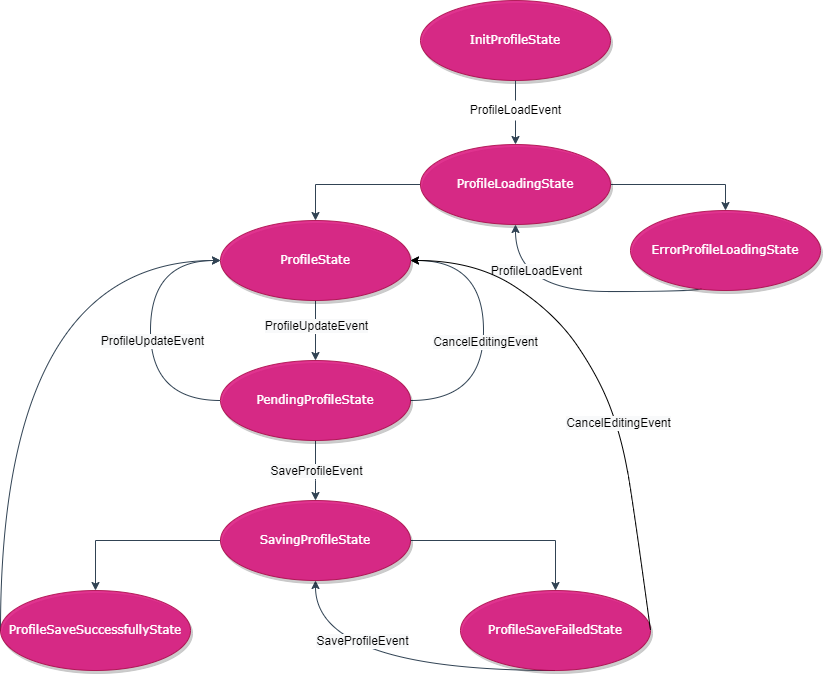

The diagram above was exported from draw.io. Its source (the exported page's mxGraphModel, read from the mxfile embedded in the PNG):
<mxGraphModel dx="1317" dy="834" grid="0" gridSize="10" guides="1" tooltips="1" connect="1" arrows="1" fold="1" page="0" pageScale="1" pageWidth="1100" pageHeight="850" background="#ffffff" math="0" shadow="0">
  <root>
    <mxCell id="0" />
    <mxCell id="1" parent="0" />
    <mxCell id="VdmWhks0jONngRQcUn2z-10" style="edgeStyle=orthogonalEdgeStyle;curved=1;rounded=0;orthogonalLoop=1;jettySize=auto;html=1;exitX=1;exitY=0.5;exitDx=0;exitDy=0;entryX=1;entryY=0.5;entryDx=0;entryDy=0;fontSize=12;fontColor=none;strokeColor=#314354;" edge="1" parent="1" source="1ea317790d2ca983-10" target="1ea317790d2ca983-9">
      <mxGeometry relative="1" as="geometry">
        <Array as="points">
          <mxPoint x="503" y="470" />
          <mxPoint x="503" y="330" />
        </Array>
        <mxPoint x="514" y="329" as="sourcePoint" />
        <mxPoint x="514" y="469" as="targetPoint" />
      </mxGeometry>
    </mxCell>
    <mxCell id="VdmWhks0jONngRQcUn2z-11" value="&lt;span style=&quot;background-color: rgb(248 , 249 , 250)&quot;&gt;CancelEditingEvent&lt;/span&gt;" style="edgeLabel;html=1;align=center;verticalAlign=middle;resizable=0;points=[];fontSize=12;fontColor=none;" vertex="1" connectable="0" parent="VdmWhks0jONngRQcUn2z-10">
      <mxGeometry x="-0.1604" y="-1" relative="1" as="geometry">
        <mxPoint y="-12" as="offset" />
      </mxGeometry>
    </mxCell>
    <mxCell id="1ea317790d2ca983-1" value="InitProfileState" style="ellipse;whiteSpace=wrap;html=1;rounded=0;shadow=1;comic=0;labelBackgroundColor=none;strokeWidth=1;fontFamily=Verdana;fontSize=12;align=center;fillColor=#d80073;strokeColor=#A50040;fontColor=#ffffff;gradientColor=none;opacity=80;" parent="1" vertex="1">
      <mxGeometry x="440" y="70" width="190" height="80" as="geometry" />
    </mxCell>
    <mxCell id="Q_nKUYzIJw1P497oP7Kt-20" value="" style="edgeStyle=orthogonalEdgeStyle;rounded=0;orthogonalLoop=1;jettySize=auto;html=1;fontColor=none;strokeColor=#314354;entryX=0.5;entryY=0;entryDx=0;entryDy=0;" parent="1" source="1ea317790d2ca983-2" target="1ea317790d2ca983-9" edge="1">
      <mxGeometry relative="1" as="geometry">
        <mxPoint x="393" y="304" as="targetPoint" />
      </mxGeometry>
    </mxCell>
    <mxCell id="Q_nKUYzIJw1P497oP7Kt-22" value="" style="edgeStyle=orthogonalEdgeStyle;rounded=0;orthogonalLoop=1;jettySize=auto;html=1;fontColor=none;strokeColor=#314354;" parent="1" source="1ea317790d2ca983-2" target="1ea317790d2ca983-3" edge="1">
      <mxGeometry relative="1" as="geometry">
        <Array as="points">
          <mxPoint x="745" y="254" />
        </Array>
      </mxGeometry>
    </mxCell>
    <mxCell id="1ea317790d2ca983-2" value="&lt;span&gt;ProfileLoadingState&lt;/span&gt;" style="ellipse;whiteSpace=wrap;html=1;rounded=0;shadow=1;comic=0;labelBackgroundColor=none;strokeWidth=1;fontFamily=Verdana;fontSize=12;align=center;fillColor=#d80073;fontColor=#ffffff;strokeColor=#A50040;opacity=80;" parent="1" vertex="1">
      <mxGeometry x="440" y="214" width="190" height="80" as="geometry" />
    </mxCell>
    <mxCell id="Q_nKUYzIJw1P497oP7Kt-47" value="" style="edgeStyle=orthogonalEdgeStyle;curved=1;rounded=0;orthogonalLoop=1;jettySize=auto;html=1;entryX=0.5;entryY=1;entryDx=0;entryDy=0;fontSize=12;fontColor=none;strokeColor=#314354;exitX=0.371;exitY=0.973;exitDx=0;exitDy=0;exitPerimeter=0;" parent="1" source="1ea317790d2ca983-3" target="1ea317790d2ca983-2" edge="1">
      <mxGeometry x="0.1485" y="-21" relative="1" as="geometry">
        <mxPoint x="680" y="460" as="sourcePoint" />
        <Array as="points">
          <mxPoint x="721" y="361" />
          <mxPoint x="535" y="361" />
        </Array>
        <mxPoint as="offset" />
      </mxGeometry>
    </mxCell>
    <mxCell id="Q_nKUYzIJw1P497oP7Kt-64" value="&lt;span style=&quot;font-family: &amp;#34;helvetica&amp;#34; ; background-color: rgb(248 , 249 , 250)&quot;&gt;ProfileLoadEvent&lt;/span&gt;" style="edgeLabel;html=1;align=center;verticalAlign=middle;resizable=0;points=[];fontSize=12;fontColor=none;" parent="Q_nKUYzIJw1P497oP7Kt-47" vertex="1" connectable="0">
      <mxGeometry x="0.0291" y="-1" relative="1" as="geometry">
        <mxPoint x="-36" y="-20" as="offset" />
      </mxGeometry>
    </mxCell>
    <mxCell id="1ea317790d2ca983-3" value="&lt;span&gt;ErrorProfileLoadingState&lt;br&gt;&lt;/span&gt;" style="ellipse;whiteSpace=wrap;html=1;rounded=0;shadow=1;comic=0;labelBackgroundColor=none;strokeWidth=1;fontFamily=Verdana;fontSize=12;align=center;fillColor=#d80073;fontColor=#ffffff;strokeColor=#A50040;opacity=80;" parent="1" vertex="1">
      <mxGeometry x="650" y="280" width="190" height="80" as="geometry" />
    </mxCell>
    <mxCell id="Q_nKUYzIJw1P497oP7Kt-50" style="edgeStyle=orthogonalEdgeStyle;curved=1;rounded=0;orthogonalLoop=1;jettySize=auto;html=1;exitX=0.5;exitY=1;exitDx=0;exitDy=0;entryX=0.5;entryY=1;entryDx=0;entryDy=0;fontSize=12;fontColor=none;strokeColor=#314354;" parent="1" source="1ea317790d2ca983-8" target="1ea317790d2ca983-11" edge="1">
      <mxGeometry relative="1" as="geometry">
        <Array as="points">
          <mxPoint x="335" y="740" />
        </Array>
      </mxGeometry>
    </mxCell>
    <mxCell id="Q_nKUYzIJw1P497oP7Kt-61" value="&lt;span style=&quot;background-color: rgb(248 , 249 , 250)&quot;&gt;SaveProfileEvent&lt;/span&gt;" style="edgeLabel;html=1;align=center;verticalAlign=middle;resizable=0;points=[];fontSize=12;fontColor=none;" parent="Q_nKUYzIJw1P497oP7Kt-50" vertex="1" connectable="0">
      <mxGeometry x="-0.6157" y="-2" relative="1" as="geometry">
        <mxPoint x="-131" y="-28" as="offset" />
      </mxGeometry>
    </mxCell>
    <mxCell id="1ea317790d2ca983-8" value="ProfileSaveFailedState" style="ellipse;whiteSpace=wrap;html=1;rounded=0;shadow=1;comic=0;labelBackgroundColor=none;strokeWidth=1;fontFamily=Verdana;fontSize=12;align=center;fillColor=#d80073;fontColor=#ffffff;strokeColor=#A50040;opacity=80;" parent="1" vertex="1">
      <mxGeometry x="480" y="660" width="190" height="80" as="geometry" />
    </mxCell>
    <mxCell id="Q_nKUYzIJw1P497oP7Kt-54" value="" style="edgeStyle=orthogonalEdgeStyle;curved=1;rounded=0;orthogonalLoop=1;jettySize=auto;html=1;fontSize=12;fontColor=none;strokeColor=#314354;" parent="1" source="1ea317790d2ca983-9" target="1ea317790d2ca983-10" edge="1">
      <mxGeometry relative="1" as="geometry">
        <Array as="points">
          <mxPoint x="335" y="400" />
          <mxPoint x="335" y="400" />
        </Array>
      </mxGeometry>
    </mxCell>
    <mxCell id="Q_nKUYzIJw1P497oP7Kt-57" value="&lt;span style=&quot;background-color: rgb(248 , 249 , 250)&quot;&gt;ProfileUpdateEvent&lt;/span&gt;" style="edgeLabel;html=1;align=center;verticalAlign=middle;resizable=0;points=[];fontSize=12;fontColor=none;" parent="Q_nKUYzIJw1P497oP7Kt-54" vertex="1" connectable="0">
      <mxGeometry x="-0.1821" relative="1" as="geometry">
        <mxPoint as="offset" />
      </mxGeometry>
    </mxCell>
    <mxCell id="1ea317790d2ca983-9" value="ProfileState" style="ellipse;whiteSpace=wrap;html=1;rounded=0;shadow=1;comic=0;labelBackgroundColor=none;strokeWidth=1;fontFamily=Verdana;fontSize=12;align=center;fillColor=#d80073;fontColor=#ffffff;strokeColor=#A50040;opacity=80;" parent="1" vertex="1">
      <mxGeometry x="240" y="290" width="190" height="80" as="geometry" />
    </mxCell>
    <mxCell id="Q_nKUYzIJw1P497oP7Kt-48" style="edgeStyle=orthogonalEdgeStyle;curved=1;rounded=0;orthogonalLoop=1;jettySize=auto;html=1;exitX=0;exitY=0.5;exitDx=0;exitDy=0;entryX=0;entryY=0.5;entryDx=0;entryDy=0;fontSize=12;fontColor=none;strokeColor=#314354;" parent="1" source="1ea317790d2ca983-10" target="1ea317790d2ca983-9" edge="1">
      <mxGeometry relative="1" as="geometry">
        <Array as="points">
          <mxPoint x="170" y="470" />
          <mxPoint x="170" y="330" />
        </Array>
      </mxGeometry>
    </mxCell>
    <mxCell id="Q_nKUYzIJw1P497oP7Kt-53" value="&lt;span style=&quot;background-color: rgb(248 , 249 , 250)&quot;&gt;ProfileUpdateEvent&lt;/span&gt;" style="edgeLabel;html=1;align=center;verticalAlign=middle;resizable=0;points=[];fontSize=12;fontColor=none;" parent="Q_nKUYzIJw1P497oP7Kt-48" vertex="1" connectable="0">
      <mxGeometry x="-0.1604" y="-1" relative="1" as="geometry">
        <mxPoint y="-12" as="offset" />
      </mxGeometry>
    </mxCell>
    <mxCell id="Q_nKUYzIJw1P497oP7Kt-58" value="" style="edgeStyle=orthogonalEdgeStyle;curved=1;rounded=0;orthogonalLoop=1;jettySize=auto;html=1;fontSize=12;fontColor=none;strokeColor=#314354;" parent="1" source="1ea317790d2ca983-10" target="1ea317790d2ca983-11" edge="1">
      <mxGeometry relative="1" as="geometry">
        <Array as="points">
          <mxPoint x="335" y="550" />
          <mxPoint x="335" y="550" />
        </Array>
      </mxGeometry>
    </mxCell>
    <mxCell id="Q_nKUYzIJw1P497oP7Kt-59" value="&lt;span style=&quot;background-color: rgb(248 , 249 , 250)&quot;&gt;SaveProfileEvent&lt;br&gt;&lt;/span&gt;" style="edgeLabel;html=1;align=center;verticalAlign=middle;resizable=0;points=[];fontSize=12;fontColor=none;" parent="Q_nKUYzIJw1P497oP7Kt-58" vertex="1" connectable="0">
      <mxGeometry x="-0.6454" y="-2" relative="1" as="geometry">
        <mxPoint x="2" y="19" as="offset" />
      </mxGeometry>
    </mxCell>
    <mxCell id="1ea317790d2ca983-10" value="&lt;span&gt;PendingProfileState&lt;/span&gt;" style="ellipse;whiteSpace=wrap;html=1;rounded=0;shadow=1;comic=0;labelBackgroundColor=none;strokeWidth=1;fontFamily=Verdana;fontSize=12;align=center;fillColor=#d80073;fontColor=#ffffff;strokeColor=#A50040;opacity=80;" parent="1" vertex="1">
      <mxGeometry x="240" y="430" width="190" height="80" as="geometry" />
    </mxCell>
    <mxCell id="Q_nKUYzIJw1P497oP7Kt-24" value="" style="edgeStyle=orthogonalEdgeStyle;rounded=0;orthogonalLoop=1;jettySize=auto;html=1;fontColor=none;strokeColor=#314354;" parent="1" source="1ea317790d2ca983-11" target="1ea317790d2ca983-8" edge="1">
      <mxGeometry relative="1" as="geometry">
        <Array as="points">
          <mxPoint x="575" y="610" />
        </Array>
      </mxGeometry>
    </mxCell>
    <mxCell id="Q_nKUYzIJw1P497oP7Kt-26" value="" style="edgeStyle=orthogonalEdgeStyle;rounded=0;orthogonalLoop=1;jettySize=auto;html=1;fontColor=none;strokeColor=#314354;entryX=0.5;entryY=0;entryDx=0;entryDy=0;" parent="1" source="1ea317790d2ca983-11" target="Q_nKUYzIJw1P497oP7Kt-27" edge="1">
      <mxGeometry relative="1" as="geometry">
        <mxPoint x="141.50000000000023" y="650" as="targetPoint" />
      </mxGeometry>
    </mxCell>
    <mxCell id="1ea317790d2ca983-11" value="&lt;span&gt;SavingProfileState&lt;/span&gt;" style="ellipse;whiteSpace=wrap;html=1;rounded=0;shadow=1;comic=0;labelBackgroundColor=none;strokeWidth=1;fontFamily=Verdana;fontSize=12;align=center;fillColor=#d80073;fontColor=#ffffff;strokeColor=#A50040;opacity=80;" parent="1" vertex="1">
      <mxGeometry x="240" y="570" width="190" height="80" as="geometry" />
    </mxCell>
    <mxCell id="Q_nKUYzIJw1P497oP7Kt-2" value="" style="endArrow=none;html=1;rounded=0;entryX=0.5;entryY=1;entryDx=0;entryDy=0;fillColor=#647687;strokeColor=#314354;" parent="1" target="1ea317790d2ca983-1" edge="1">
      <mxGeometry width="50" height="50" relative="1" as="geometry">
        <mxPoint x="535" y="170" as="sourcePoint" />
        <mxPoint x="570" y="410" as="targetPoint" />
      </mxGeometry>
    </mxCell>
    <mxCell id="Q_nKUYzIJw1P497oP7Kt-28" value="" style="edgeStyle=orthogonalEdgeStyle;rounded=0;orthogonalLoop=1;jettySize=auto;html=1;fontColor=none;strokeColor=#314354;" parent="1" source="Q_nKUYzIJw1P497oP7Kt-3" target="1ea317790d2ca983-2" edge="1">
      <mxGeometry relative="1" as="geometry" />
    </mxCell>
    <mxCell id="Q_nKUYzIJw1P497oP7Kt-3" value="ProfileLoadEvent" style="text;html=1;align=center;verticalAlign=middle;resizable=0;points=[];autosize=1;strokeColor=none;fillColor=none;" parent="1" vertex="1">
      <mxGeometry x="480" y="170" width="110" height="20" as="geometry" />
    </mxCell>
    <mxCell id="Q_nKUYzIJw1P497oP7Kt-52" style="edgeStyle=orthogonalEdgeStyle;curved=1;rounded=0;orthogonalLoop=1;jettySize=auto;html=1;exitX=0;exitY=0.5;exitDx=0;exitDy=0;entryX=0;entryY=0.5;entryDx=0;entryDy=0;fontSize=12;fontColor=none;strokeColor=#314354;" parent="1" source="Q_nKUYzIJw1P497oP7Kt-27" target="1ea317790d2ca983-9" edge="1">
      <mxGeometry relative="1" as="geometry">
        <Array as="points">
          <mxPoint x="20" y="330" />
        </Array>
      </mxGeometry>
    </mxCell>
    <mxCell id="Q_nKUYzIJw1P497oP7Kt-27" value="&lt;span&gt;ProfileSaveSuccessfullyState&lt;/span&gt;" style="ellipse;whiteSpace=wrap;html=1;rounded=0;shadow=1;comic=0;labelBackgroundColor=none;strokeWidth=1;fontFamily=Verdana;fontSize=12;align=center;fillColor=#d80073;fontColor=#ffffff;strokeColor=#A50040;opacity=80;" parent="1" vertex="1">
      <mxGeometry x="20" y="660" width="190" height="80" as="geometry" />
    </mxCell>
    <mxCell id="VdmWhks0jONngRQcUn2z-9" value="" style="curved=1;endArrow=classic;html=1;rounded=0;entryX=1;entryY=0.5;entryDx=0;entryDy=0;exitX=1;exitY=0.5;exitDx=0;exitDy=0;" edge="1" parent="1" source="1ea317790d2ca983-8" target="1ea317790d2ca983-9">
      <mxGeometry width="50" height="50" relative="1" as="geometry">
        <mxPoint x="673" y="700" as="sourcePoint" />
        <mxPoint x="723" y="650" as="targetPoint" />
        <Array as="points">
          <mxPoint x="653" y="575" />
          <mxPoint x="641" y="507" />
          <mxPoint x="619" y="448" />
          <mxPoint x="575" y="383" />
          <mxPoint x="495" y="330" />
        </Array>
      </mxGeometry>
    </mxCell>
    <mxCell id="VdmWhks0jONngRQcUn2z-13" value="&lt;span style=&quot;font-size: 12px ; background-color: rgb(248 , 249 , 250)&quot;&gt;CancelEditingEvent&lt;/span&gt;" style="edgeLabel;html=1;align=center;verticalAlign=middle;resizable=0;points=[];" vertex="1" connectable="0" parent="VdmWhks0jONngRQcUn2z-9">
      <mxGeometry x="-0.1548" y="-2" relative="1" as="geometry">
        <mxPoint as="offset" />
      </mxGeometry>
    </mxCell>
  </root>
</mxGraphModel>